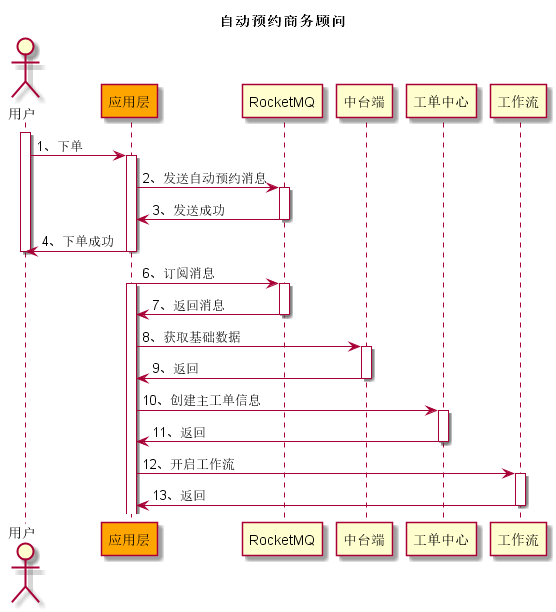

The diagram above was rendered by PlantUML. Its source (embedded in the PNG):
@startuml

title 自动预约商务顾问

actor "用户" as Customer
participant "应用层" as AppLayer #orange
participant "RocketMQ" as Rocket
participant "中台端" as Center
participant "工单中心" as WorkOrder
participant "工作流" as WorkFLow

activate Customer

Customer -> AppLayer: 1、下单
activate AppLayer

AppLayer ->Rocket: 2、发送自动预约消息
activate Rocket

Rocket -> AppLayer: 3、发送成功
deactivate Rocket

AppLayer -> Customer: 4、下单成功
deactivate Customer
deactivate AppLayer

AppLayer -> Rocket: 6、订阅消息
activate AppLayer
activate Rocket

Rocket -> AppLayer: 7、返回消息
deactivate Rocket

AppLayer -> Center: 8、获取基础数据
activate Center

Center -> AppLayer: 9、返回
deactivate

AppLayer -> WorkOrder: 10、创建主工单信息
activate WorkOrder

WorkOrder -> AppLayer: 11、返回
deactivate WorkOrder

AppLayer -> WorkFLow: 12、开启工作流
activate WorkFLow

WorkFLow -> AppLayer: 13、返回
deactivate WorkFLow

@enduml